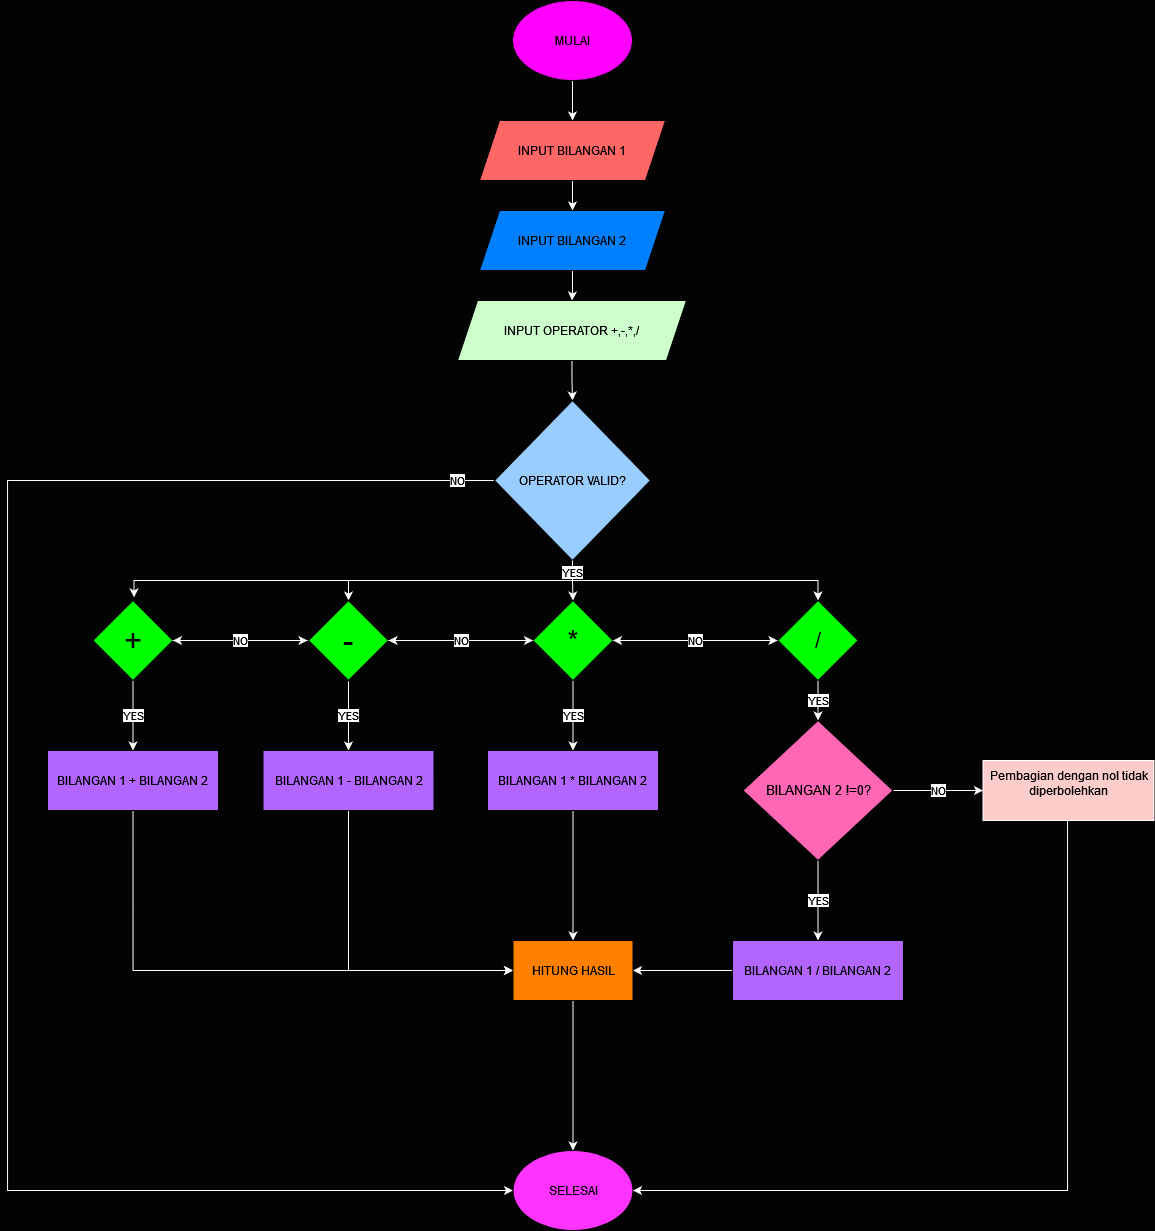

The diagram above was exported from draw.io. Its source (the exported page's mxGraphModel, read from the mxfile embedded in the PNG):
<mxGraphModel dx="1105" dy="538" grid="1" gridSize="10" guides="1" tooltips="1" connect="1" arrows="1" fold="1" page="1" pageScale="1" pageWidth="583" pageHeight="827" background="#030303" math="0" shadow="0">
  <root>
    <mxCell id="0" />
    <mxCell id="1" parent="0" />
    <mxCell id="cI8bWKOnuLJJVx9nQQew-50" style="edgeStyle=orthogonalEdgeStyle;rounded=0;orthogonalLoop=1;jettySize=auto;html=1;entryX=0.5;entryY=0;entryDx=0;entryDy=0;strokeColor=#FFFFFF;" edge="1" parent="1" source="cI8bWKOnuLJJVx9nQQew-5" target="cI8bWKOnuLJJVx9nQQew-6">
      <mxGeometry relative="1" as="geometry" />
    </mxCell>
    <mxCell id="cI8bWKOnuLJJVx9nQQew-5" value="MULAI" style="ellipse;whiteSpace=wrap;html=1;fillColor=#FF00FF;" vertex="1" parent="1">
      <mxGeometry x="745" y="40" width="120" height="80" as="geometry" />
    </mxCell>
    <mxCell id="cI8bWKOnuLJJVx9nQQew-51" style="edgeStyle=orthogonalEdgeStyle;rounded=0;orthogonalLoop=1;jettySize=auto;html=1;entryX=0.5;entryY=0;entryDx=0;entryDy=0;strokeColor=#FFFFFF;" edge="1" parent="1" source="cI8bWKOnuLJJVx9nQQew-6" target="cI8bWKOnuLJJVx9nQQew-7">
      <mxGeometry relative="1" as="geometry" />
    </mxCell>
    <mxCell id="cI8bWKOnuLJJVx9nQQew-6" value="INPUT BILANGAN 1" style="shape=parallelogram;perimeter=parallelogramPerimeter;whiteSpace=wrap;html=1;fixedSize=1;fillColor=#FF6666;" vertex="1" parent="1">
      <mxGeometry x="712" y="160" width="186" height="60" as="geometry" />
    </mxCell>
    <mxCell id="cI8bWKOnuLJJVx9nQQew-52" style="edgeStyle=orthogonalEdgeStyle;rounded=0;orthogonalLoop=1;jettySize=auto;html=1;entryX=0.5;entryY=0;entryDx=0;entryDy=0;strokeColor=#FFFFFF;" edge="1" parent="1" source="cI8bWKOnuLJJVx9nQQew-7" target="cI8bWKOnuLJJVx9nQQew-8">
      <mxGeometry relative="1" as="geometry" />
    </mxCell>
    <mxCell id="cI8bWKOnuLJJVx9nQQew-7" value="INPUT BILANGAN 2" style="shape=parallelogram;perimeter=parallelogramPerimeter;whiteSpace=wrap;html=1;fixedSize=1;fillColor=#007FFF;" vertex="1" parent="1">
      <mxGeometry x="712" y="250" width="186" height="60" as="geometry" />
    </mxCell>
    <mxCell id="cI8bWKOnuLJJVx9nQQew-53" style="edgeStyle=orthogonalEdgeStyle;rounded=0;orthogonalLoop=1;jettySize=auto;html=1;entryX=0.5;entryY=0;entryDx=0;entryDy=0;strokeColor=#FFFFFF;" edge="1" parent="1" source="cI8bWKOnuLJJVx9nQQew-8" target="cI8bWKOnuLJJVx9nQQew-9">
      <mxGeometry relative="1" as="geometry" />
    </mxCell>
    <mxCell id="cI8bWKOnuLJJVx9nQQew-8" value="INPUT OPERATOR +,-,*,/" style="shape=parallelogram;perimeter=parallelogramPerimeter;whiteSpace=wrap;html=1;fixedSize=1;fillColor=#CCFFCC;" vertex="1" parent="1">
      <mxGeometry x="690" y="340" width="229" height="60" as="geometry" />
    </mxCell>
    <mxCell id="cI8bWKOnuLJJVx9nQQew-25" style="edgeStyle=orthogonalEdgeStyle;rounded=0;orthogonalLoop=1;jettySize=auto;html=1;entryX=0.5;entryY=0;entryDx=0;entryDy=0;" edge="1" parent="1" source="cI8bWKOnuLJJVx9nQQew-9" target="cI8bWKOnuLJJVx9nQQew-12">
      <mxGeometry relative="1" as="geometry" />
    </mxCell>
    <mxCell id="cI8bWKOnuLJJVx9nQQew-27" style="edgeStyle=orthogonalEdgeStyle;rounded=0;orthogonalLoop=1;jettySize=auto;html=1;entryX=0.5;entryY=0;entryDx=0;entryDy=0;exitX=0.5;exitY=1;exitDx=0;exitDy=0;strokeColor=#FFFFFF;" edge="1" parent="1" source="cI8bWKOnuLJJVx9nQQew-9" target="cI8bWKOnuLJJVx9nQQew-11">
      <mxGeometry relative="1" as="geometry" />
    </mxCell>
    <mxCell id="cI8bWKOnuLJJVx9nQQew-31" style="edgeStyle=orthogonalEdgeStyle;rounded=0;orthogonalLoop=1;jettySize=auto;html=1;exitX=0.5;exitY=1;exitDx=0;exitDy=0;entryX=0.5;entryY=0;entryDx=0;entryDy=0;strokeColor=#FFFFFF;" edge="1" parent="1" source="cI8bWKOnuLJJVx9nQQew-9" target="cI8bWKOnuLJJVx9nQQew-12">
      <mxGeometry relative="1" as="geometry" />
    </mxCell>
    <mxCell id="cI8bWKOnuLJJVx9nQQew-32" style="edgeStyle=orthogonalEdgeStyle;rounded=0;orthogonalLoop=1;jettySize=auto;html=1;exitX=0.5;exitY=1;exitDx=0;exitDy=0;entryX=0.5;entryY=0;entryDx=0;entryDy=0;strokeColor=#FFFFFF;" edge="1" parent="1" source="cI8bWKOnuLJJVx9nQQew-9" target="cI8bWKOnuLJJVx9nQQew-13">
      <mxGeometry relative="1" as="geometry" />
    </mxCell>
    <mxCell id="cI8bWKOnuLJJVx9nQQew-43" value="NO" style="edgeStyle=orthogonalEdgeStyle;rounded=0;orthogonalLoop=1;jettySize=auto;html=1;entryX=0;entryY=0.5;entryDx=0;entryDy=0;strokeColor=#FFFFFF;" edge="1" parent="1" source="cI8bWKOnuLJJVx9nQQew-9" target="cI8bWKOnuLJJVx9nQQew-42">
      <mxGeometry x="-0.9565" relative="1" as="geometry">
        <Array as="points">
          <mxPoint x="240" y="520" />
          <mxPoint x="240" y="1230" />
        </Array>
        <mxPoint as="offset" />
      </mxGeometry>
    </mxCell>
    <mxCell id="cI8bWKOnuLJJVx9nQQew-9" value="OPERATOR VALID?" style="rhombus;whiteSpace=wrap;html=1;fillColor=#99CCFF;" vertex="1" parent="1">
      <mxGeometry x="727" y="440" width="156" height="160" as="geometry" />
    </mxCell>
    <mxCell id="cI8bWKOnuLJJVx9nQQew-34" value="YES" style="edgeStyle=orthogonalEdgeStyle;rounded=0;orthogonalLoop=1;jettySize=auto;html=1;entryX=0.5;entryY=0;entryDx=0;entryDy=0;strokeColor=#FFFFFF;" edge="1" parent="1" source="cI8bWKOnuLJJVx9nQQew-10" target="cI8bWKOnuLJJVx9nQQew-18">
      <mxGeometry relative="1" as="geometry" />
    </mxCell>
    <mxCell id="cI8bWKOnuLJJVx9nQQew-10" value="+" style="rhombus;whiteSpace=wrap;html=1;fontSize=31;strokeColor=#000000;fillColor=#00FF00;" vertex="1" parent="1">
      <mxGeometry x="325.5" y="640" width="80" height="80" as="geometry" />
    </mxCell>
    <mxCell id="cI8bWKOnuLJJVx9nQQew-35" value="YES" style="edgeStyle=orthogonalEdgeStyle;rounded=0;orthogonalLoop=1;jettySize=auto;html=1;entryX=0.5;entryY=0;entryDx=0;entryDy=0;strokeColor=#FFFFFF;" edge="1" parent="1" source="cI8bWKOnuLJJVx9nQQew-11" target="cI8bWKOnuLJJVx9nQQew-17">
      <mxGeometry relative="1" as="geometry" />
    </mxCell>
    <mxCell id="cI8bWKOnuLJJVx9nQQew-11" value="-" style="rhombus;whiteSpace=wrap;html=1;fontSize=32;fillColor=#00FF00;" vertex="1" parent="1">
      <mxGeometry x="541" y="640" width="80" height="80" as="geometry" />
    </mxCell>
    <mxCell id="cI8bWKOnuLJJVx9nQQew-37" value="YES" style="edgeStyle=orthogonalEdgeStyle;rounded=0;orthogonalLoop=1;jettySize=auto;html=1;entryX=0.5;entryY=0;entryDx=0;entryDy=0;strokeColor=#FFFFFF;" edge="1" parent="1" source="cI8bWKOnuLJJVx9nQQew-12" target="cI8bWKOnuLJJVx9nQQew-16">
      <mxGeometry relative="1" as="geometry" />
    </mxCell>
    <mxCell id="cI8bWKOnuLJJVx9nQQew-12" value="*" style="rhombus;whiteSpace=wrap;html=1;fontSize=28;fillColor=#00FF00;" vertex="1" parent="1">
      <mxGeometry x="765.5" y="640" width="80" height="80" as="geometry" />
    </mxCell>
    <mxCell id="cI8bWKOnuLJJVx9nQQew-38" value="YES" style="edgeStyle=orthogonalEdgeStyle;rounded=0;orthogonalLoop=1;jettySize=auto;html=1;entryX=0.5;entryY=0;entryDx=0;entryDy=0;strokeColor=#FFFFFF;" edge="1" parent="1" source="cI8bWKOnuLJJVx9nQQew-13" target="cI8bWKOnuLJJVx9nQQew-14">
      <mxGeometry relative="1" as="geometry" />
    </mxCell>
    <mxCell id="cI8bWKOnuLJJVx9nQQew-13" value="/" style="rhombus;whiteSpace=wrap;html=1;fontSize=22;fillColor=#00FF00;" vertex="1" parent="1">
      <mxGeometry x="1010.5" y="640" width="80" height="80" as="geometry" />
    </mxCell>
    <mxCell id="cI8bWKOnuLJJVx9nQQew-40" value="NO" style="edgeStyle=orthogonalEdgeStyle;rounded=0;orthogonalLoop=1;jettySize=auto;html=1;entryX=0;entryY=0.5;entryDx=0;entryDy=0;strokeColor=#FFFFFF;" edge="1" parent="1" source="cI8bWKOnuLJJVx9nQQew-14" target="cI8bWKOnuLJJVx9nQQew-19">
      <mxGeometry relative="1" as="geometry" />
    </mxCell>
    <mxCell id="cI8bWKOnuLJJVx9nQQew-41" value="YES" style="edgeStyle=orthogonalEdgeStyle;rounded=0;orthogonalLoop=1;jettySize=auto;html=1;entryX=0.5;entryY=0;entryDx=0;entryDy=0;strokeColor=#FFFFFF;" edge="1" parent="1" source="cI8bWKOnuLJJVx9nQQew-14" target="cI8bWKOnuLJJVx9nQQew-20">
      <mxGeometry relative="1" as="geometry" />
    </mxCell>
    <mxCell id="cI8bWKOnuLJJVx9nQQew-14" value="BILANGAN 2 !=0?" style="rhombus;whiteSpace=wrap;html=1;fontSize=13;fillColor=#FF66B3;" vertex="1" parent="1">
      <mxGeometry x="975.5" y="760" width="150" height="140" as="geometry" />
    </mxCell>
    <mxCell id="cI8bWKOnuLJJVx9nQQew-47" style="edgeStyle=orthogonalEdgeStyle;rounded=0;orthogonalLoop=1;jettySize=auto;html=1;entryX=0.5;entryY=0;entryDx=0;entryDy=0;exitX=0.5;exitY=1;exitDx=0;exitDy=0;strokeColor=#FFFFFF;" edge="1" parent="1" source="cI8bWKOnuLJJVx9nQQew-16" target="cI8bWKOnuLJJVx9nQQew-21">
      <mxGeometry relative="1" as="geometry" />
    </mxCell>
    <mxCell id="cI8bWKOnuLJJVx9nQQew-16" value="BILANGAN 1 * BILANGAN 2" style="rounded=0;whiteSpace=wrap;html=1;fillColor=#B266FF;" vertex="1" parent="1">
      <mxGeometry x="720" y="790" width="171" height="60" as="geometry" />
    </mxCell>
    <mxCell id="cI8bWKOnuLJJVx9nQQew-45" style="edgeStyle=orthogonalEdgeStyle;rounded=0;orthogonalLoop=1;jettySize=auto;html=1;entryX=0;entryY=0.5;entryDx=0;entryDy=0;strokeColor=#FFFFFF;exitX=0.5;exitY=1;exitDx=0;exitDy=0;" edge="1" parent="1" source="cI8bWKOnuLJJVx9nQQew-17" target="cI8bWKOnuLJJVx9nQQew-21">
      <mxGeometry relative="1" as="geometry">
        <mxPoint x="570" y="850" as="sourcePoint" />
        <mxPoint x="804" y="980" as="targetPoint" />
      </mxGeometry>
    </mxCell>
    <mxCell id="cI8bWKOnuLJJVx9nQQew-17" value="BILANGAN 1 - BILANGAN 2" style="rounded=0;whiteSpace=wrap;html=1;fillColor=#B266FF;" vertex="1" parent="1">
      <mxGeometry x="495.5" y="790" width="171" height="60" as="geometry" />
    </mxCell>
    <mxCell id="cI8bWKOnuLJJVx9nQQew-44" style="edgeStyle=orthogonalEdgeStyle;rounded=0;orthogonalLoop=1;jettySize=auto;html=1;entryX=0;entryY=0.5;entryDx=0;entryDy=0;exitX=0.5;exitY=1;exitDx=0;exitDy=0;strokeColor=#FFFFFF;" edge="1" parent="1" source="cI8bWKOnuLJJVx9nQQew-18" target="cI8bWKOnuLJJVx9nQQew-21">
      <mxGeometry relative="1" as="geometry" />
    </mxCell>
    <mxCell id="cI8bWKOnuLJJVx9nQQew-18" value="BILANGAN 1 + BILANGAN 2" style="rounded=0;whiteSpace=wrap;html=1;fillColor=#B266FF;" vertex="1" parent="1">
      <mxGeometry x="280" y="790" width="171" height="60" as="geometry" />
    </mxCell>
    <mxCell id="cI8bWKOnuLJJVx9nQQew-48" style="edgeStyle=orthogonalEdgeStyle;rounded=0;orthogonalLoop=1;jettySize=auto;html=1;entryX=1;entryY=0.5;entryDx=0;entryDy=0;exitX=0.477;exitY=0.985;exitDx=0;exitDy=0;strokeColor=#FFFFFF;exitPerimeter=0;" edge="1" parent="1" source="cI8bWKOnuLJJVx9nQQew-19" target="cI8bWKOnuLJJVx9nQQew-42">
      <mxGeometry relative="1" as="geometry">
        <Array as="points">
          <mxPoint x="1300" y="859" />
          <mxPoint x="1300" y="1230" />
        </Array>
      </mxGeometry>
    </mxCell>
    <mxCell id="cI8bWKOnuLJJVx9nQQew-19" value="&#10;Pembagian dengan nol tidak diperbolehkan&#10;&#10;" style="rounded=0;whiteSpace=wrap;html=1;strokeColor=#FFFFFF;fillColor=#FFCCCC;" vertex="1" parent="1">
      <mxGeometry x="1215.5" y="800" width="171" height="60" as="geometry" />
    </mxCell>
    <mxCell id="cI8bWKOnuLJJVx9nQQew-46" style="edgeStyle=orthogonalEdgeStyle;rounded=0;orthogonalLoop=1;jettySize=auto;html=1;entryX=1;entryY=0.5;entryDx=0;entryDy=0;strokeColor=#FFFFFF;" edge="1" parent="1" source="cI8bWKOnuLJJVx9nQQew-20" target="cI8bWKOnuLJJVx9nQQew-21">
      <mxGeometry relative="1" as="geometry" />
    </mxCell>
    <mxCell id="cI8bWKOnuLJJVx9nQQew-20" value="BILANGAN 1 / BILANGAN 2" style="rounded=0;whiteSpace=wrap;html=1;strokeColor=#000000;fillColor=#B266FF;" vertex="1" parent="1">
      <mxGeometry x="965" y="980" width="171" height="60" as="geometry" />
    </mxCell>
    <mxCell id="cI8bWKOnuLJJVx9nQQew-49" style="edgeStyle=orthogonalEdgeStyle;rounded=0;orthogonalLoop=1;jettySize=auto;html=1;entryX=0.5;entryY=0;entryDx=0;entryDy=0;strokeColor=#FFFFFF;" edge="1" parent="1" source="cI8bWKOnuLJJVx9nQQew-21" target="cI8bWKOnuLJJVx9nQQew-42">
      <mxGeometry relative="1" as="geometry" />
    </mxCell>
    <mxCell id="cI8bWKOnuLJJVx9nQQew-21" value="HITUNG HASIL" style="rounded=0;whiteSpace=wrap;html=1;fillColor=#FF8000;" vertex="1" parent="1">
      <mxGeometry x="745.5" y="980" width="120" height="60" as="geometry" />
    </mxCell>
    <mxCell id="cI8bWKOnuLJJVx9nQQew-33" value="YES" style="edgeStyle=orthogonalEdgeStyle;rounded=0;orthogonalLoop=1;jettySize=auto;html=1;exitX=0.5;exitY=1;exitDx=0;exitDy=0;entryX=0.513;entryY=-0.039;entryDx=0;entryDy=0;entryPerimeter=0;strokeColor=#FFFFFF;" edge="1" parent="1" source="cI8bWKOnuLJJVx9nQQew-9" target="cI8bWKOnuLJJVx9nQQew-10">
      <mxGeometry x="-0.9512" relative="1" as="geometry">
        <mxPoint as="offset" />
      </mxGeometry>
    </mxCell>
    <mxCell id="cI8bWKOnuLJJVx9nQQew-42" value="SELESAI" style="ellipse;whiteSpace=wrap;html=1;fillColor=#FF33FF;" vertex="1" parent="1">
      <mxGeometry x="745.5" y="1190" width="120" height="80" as="geometry" />
    </mxCell>
    <mxCell id="cI8bWKOnuLJJVx9nQQew-56" value="NO" style="endArrow=classic;startArrow=classic;html=1;rounded=0;strokeColor=#FFFFFF;exitX=1;exitY=0.5;exitDx=0;exitDy=0;" edge="1" parent="1" source="cI8bWKOnuLJJVx9nQQew-10">
      <mxGeometry width="50" height="50" relative="1" as="geometry">
        <mxPoint x="445.5" y="710" as="sourcePoint" />
        <mxPoint x="540" y="680" as="targetPoint" />
      </mxGeometry>
    </mxCell>
    <mxCell id="cI8bWKOnuLJJVx9nQQew-57" value="NO" style="endArrow=classic;startArrow=classic;html=1;rounded=0;strokeColor=#FFFFFF;entryX=0;entryY=0.5;entryDx=0;entryDy=0;exitX=1;exitY=0.5;exitDx=0;exitDy=0;" edge="1" parent="1" source="cI8bWKOnuLJJVx9nQQew-11" target="cI8bWKOnuLJJVx9nQQew-12">
      <mxGeometry width="50" height="50" relative="1" as="geometry">
        <mxPoint x="631" y="720" as="sourcePoint" />
        <mxPoint x="681" y="670" as="targetPoint" />
      </mxGeometry>
    </mxCell>
    <mxCell id="cI8bWKOnuLJJVx9nQQew-58" value="NO" style="endArrow=classic;startArrow=classic;html=1;rounded=0;strokeColor=#FFFFFF;exitX=1;exitY=0.5;exitDx=0;exitDy=0;" edge="1" parent="1" source="cI8bWKOnuLJJVx9nQQew-12">
      <mxGeometry width="50" height="50" relative="1" as="geometry">
        <mxPoint x="850" y="740" as="sourcePoint" />
        <mxPoint x="1010" y="680" as="targetPoint" />
      </mxGeometry>
    </mxCell>
  </root>
</mxGraphModel>